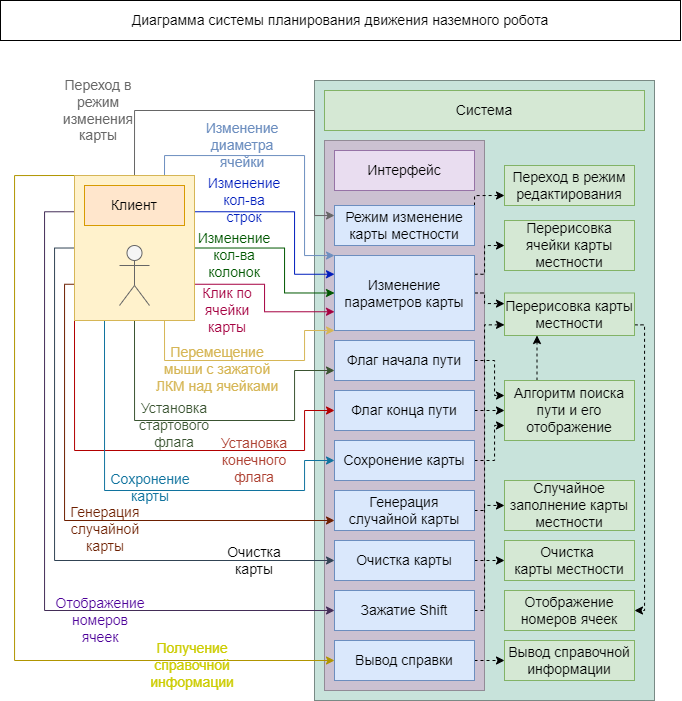

The diagram above was exported from draw.io. Its source (the exported page's mxGraphModel, read from the mxfile embedded in the PNG):
<mxGraphModel dx="1221" dy="754" grid="1" gridSize="10" guides="1" tooltips="1" connect="1" arrows="1" fold="1" page="1" pageScale="1" pageWidth="827" pageHeight="1169" math="0" shadow="0">
  <root>
    <mxCell id="0" />
    <mxCell id="1" parent="0" />
    <mxCell id="0E7lGqT7eFYvsC7JpGPW-5" value="" style="rounded=0;whiteSpace=wrap;html=1;fillColor=#C8E3DB;strokeColor=#798A85;" vertex="1" parent="1">
      <mxGeometry x="394" y="120" width="340" height="620" as="geometry" />
    </mxCell>
    <mxCell id="0E7lGqT7eFYvsC7JpGPW-12" value="" style="rounded=0;whiteSpace=wrap;html=1;fontSize=14;fillColor=#CBC1D1;strokeColor=#928B96;" vertex="1" parent="1">
      <mxGeometry x="404" y="180" width="160" height="550" as="geometry" />
    </mxCell>
    <mxCell id="_enAOyxdrDzt9XpVTDGe-1" value="Диаграмма системы планирования движения наземного робота" style="rounded=0;whiteSpace=wrap;html=1;fontSize=14;" parent="1" vertex="1">
      <mxGeometry x="80" y="40" width="680" height="40" as="geometry" />
    </mxCell>
    <mxCell id="0E7lGqT7eFYvsC7JpGPW-36" style="edgeStyle=orthogonalEdgeStyle;rounded=0;orthogonalLoop=1;jettySize=auto;html=1;exitX=0;exitY=0.75;exitDx=0;exitDy=0;entryX=0;entryY=0.75;entryDx=0;entryDy=0;fontSize=14;fillColor=#a0522d;strokeColor=#6D1F00;fontColor=#AE4132;" edge="1" parent="1" source="0E7lGqT7eFYvsC7JpGPW-1" target="0E7lGqT7eFYvsC7JpGPW-27">
      <mxGeometry relative="1" as="geometry">
        <Array as="points">
          <mxPoint x="144" y="324" />
          <mxPoint x="144" y="560" />
        </Array>
      </mxGeometry>
    </mxCell>
    <mxCell id="0E7lGqT7eFYvsC7JpGPW-37" style="edgeStyle=orthogonalEdgeStyle;rounded=0;orthogonalLoop=1;jettySize=auto;html=1;exitX=0;exitY=0.5;exitDx=0;exitDy=0;entryX=0;entryY=0.5;entryDx=0;entryDy=0;fontSize=14;fillColor=#647687;strokeColor=#314354;" edge="1" parent="1" source="0E7lGqT7eFYvsC7JpGPW-1" target="0E7lGqT7eFYvsC7JpGPW-28">
      <mxGeometry relative="1" as="geometry" />
    </mxCell>
    <mxCell id="0E7lGqT7eFYvsC7JpGPW-39" style="edgeStyle=orthogonalEdgeStyle;rounded=0;orthogonalLoop=1;jettySize=auto;html=1;exitX=0.75;exitY=0;exitDx=0;exitDy=0;fontSize=14;entryX=0;entryY=0;entryDx=0;entryDy=0;fillColor=#dae8fc;strokeColor=#6c8ebf;" edge="1" parent="1" source="0E7lGqT7eFYvsC7JpGPW-1" target="0E7lGqT7eFYvsC7JpGPW-29">
      <mxGeometry relative="1" as="geometry">
        <mxPoint x="384" y="300" as="targetPoint" />
        <Array as="points">
          <mxPoint x="244" y="195" />
          <mxPoint x="384" y="195" />
          <mxPoint x="384" y="295" />
        </Array>
      </mxGeometry>
    </mxCell>
    <mxCell id="0E7lGqT7eFYvsC7JpGPW-40" style="edgeStyle=orthogonalEdgeStyle;rounded=0;orthogonalLoop=1;jettySize=auto;html=1;exitX=1;exitY=0.25;exitDx=0;exitDy=0;entryX=0;entryY=0.25;entryDx=0;entryDy=0;fontSize=14;fillColor=#0050ef;strokeColor=#001DBC;" edge="1" parent="1" source="0E7lGqT7eFYvsC7JpGPW-1" target="0E7lGqT7eFYvsC7JpGPW-29">
      <mxGeometry relative="1" as="geometry">
        <Array as="points">
          <mxPoint x="374" y="251" />
          <mxPoint x="374" y="314" />
        </Array>
      </mxGeometry>
    </mxCell>
    <mxCell id="0E7lGqT7eFYvsC7JpGPW-41" style="edgeStyle=orthogonalEdgeStyle;rounded=0;orthogonalLoop=1;jettySize=auto;html=1;exitX=1;exitY=0.5;exitDx=0;exitDy=0;entryX=0;entryY=0.5;entryDx=0;entryDy=0;fontSize=14;fillColor=#008a00;strokeColor=#005700;" edge="1" parent="1" source="0E7lGqT7eFYvsC7JpGPW-1" target="0E7lGqT7eFYvsC7JpGPW-29">
      <mxGeometry relative="1" as="geometry">
        <Array as="points">
          <mxPoint x="364" y="288" />
          <mxPoint x="364" y="333" />
        </Array>
      </mxGeometry>
    </mxCell>
    <mxCell id="0E7lGqT7eFYvsC7JpGPW-42" style="edgeStyle=orthogonalEdgeStyle;rounded=0;orthogonalLoop=1;jettySize=auto;html=1;exitX=1;exitY=0.75;exitDx=0;exitDy=0;entryX=0;entryY=0.75;entryDx=0;entryDy=0;fontSize=14;fillColor=#d80073;strokeColor=#A50040;" edge="1" parent="1" source="0E7lGqT7eFYvsC7JpGPW-1" target="0E7lGqT7eFYvsC7JpGPW-29">
      <mxGeometry relative="1" as="geometry">
        <Array as="points">
          <mxPoint x="344" y="324" />
          <mxPoint x="344" y="351" />
        </Array>
      </mxGeometry>
    </mxCell>
    <mxCell id="0E7lGqT7eFYvsC7JpGPW-43" style="edgeStyle=orthogonalEdgeStyle;rounded=0;orthogonalLoop=1;jettySize=auto;html=1;exitX=0.75;exitY=1;exitDx=0;exitDy=0;entryX=0;entryY=1;entryDx=0;entryDy=0;fontSize=14;fillColor=#fff2cc;strokeColor=#d6b656;" edge="1" parent="1" source="0E7lGqT7eFYvsC7JpGPW-1" target="0E7lGqT7eFYvsC7JpGPW-29">
      <mxGeometry relative="1" as="geometry">
        <Array as="points">
          <mxPoint x="244" y="400" />
          <mxPoint x="384" y="400" />
          <mxPoint x="384" y="370" />
        </Array>
      </mxGeometry>
    </mxCell>
    <mxCell id="0E7lGqT7eFYvsC7JpGPW-44" style="edgeStyle=orthogonalEdgeStyle;rounded=0;orthogonalLoop=1;jettySize=auto;html=1;exitX=0.5;exitY=1;exitDx=0;exitDy=0;entryX=0;entryY=0.75;entryDx=0;entryDy=0;fontSize=14;fillColor=#6d8764;strokeColor=#3A5431;" edge="1" parent="1" source="0E7lGqT7eFYvsC7JpGPW-1" target="0E7lGqT7eFYvsC7JpGPW-24">
      <mxGeometry relative="1" as="geometry">
        <Array as="points">
          <mxPoint x="214" y="460" />
          <mxPoint x="374" y="460" />
          <mxPoint x="374" y="410" />
        </Array>
      </mxGeometry>
    </mxCell>
    <mxCell id="0E7lGqT7eFYvsC7JpGPW-45" style="edgeStyle=orthogonalEdgeStyle;rounded=0;orthogonalLoop=1;jettySize=auto;html=1;exitX=0;exitY=1;exitDx=0;exitDy=0;entryX=0;entryY=0.5;entryDx=0;entryDy=0;fontSize=14;fillColor=#e51400;strokeColor=#B20000;" edge="1" parent="1" source="0E7lGqT7eFYvsC7JpGPW-1" target="0E7lGqT7eFYvsC7JpGPW-25">
      <mxGeometry relative="1" as="geometry">
        <Array as="points">
          <mxPoint x="154" y="490" />
          <mxPoint x="384" y="490" />
          <mxPoint x="384" y="450" />
        </Array>
      </mxGeometry>
    </mxCell>
    <mxCell id="0E7lGqT7eFYvsC7JpGPW-46" style="edgeStyle=orthogonalEdgeStyle;rounded=0;orthogonalLoop=1;jettySize=auto;html=1;exitX=0.25;exitY=1;exitDx=0;exitDy=0;entryX=0;entryY=0.5;entryDx=0;entryDy=0;fontSize=14;fillColor=#b1ddf0;strokeColor=#10739e;" edge="1" parent="1" source="0E7lGqT7eFYvsC7JpGPW-1" target="0E7lGqT7eFYvsC7JpGPW-26">
      <mxGeometry relative="1" as="geometry">
        <Array as="points">
          <mxPoint x="184" y="530" />
          <mxPoint x="384" y="530" />
          <mxPoint x="384" y="500" />
        </Array>
      </mxGeometry>
    </mxCell>
    <mxCell id="0E7lGqT7eFYvsC7JpGPW-49" style="edgeStyle=orthogonalEdgeStyle;rounded=0;orthogonalLoop=1;jettySize=auto;html=1;exitX=0;exitY=0.25;exitDx=0;exitDy=0;entryX=0;entryY=0.5;entryDx=0;entryDy=0;fontSize=14;fillColor=#76608a;strokeColor=#432D57;" edge="1" parent="1" source="0E7lGqT7eFYvsC7JpGPW-1" target="0E7lGqT7eFYvsC7JpGPW-47">
      <mxGeometry relative="1" as="geometry">
        <Array as="points">
          <mxPoint x="124" y="251" />
          <mxPoint x="124" y="650" />
        </Array>
      </mxGeometry>
    </mxCell>
    <mxCell id="0E7lGqT7eFYvsC7JpGPW-50" style="edgeStyle=orthogonalEdgeStyle;rounded=0;orthogonalLoop=1;jettySize=auto;html=1;exitX=0;exitY=0;exitDx=0;exitDy=0;entryX=0;entryY=0.5;entryDx=0;entryDy=0;fontSize=14;fillColor=#e3c800;strokeColor=#B09500;" edge="1" parent="1" source="0E7lGqT7eFYvsC7JpGPW-1" target="0E7lGqT7eFYvsC7JpGPW-48">
      <mxGeometry relative="1" as="geometry">
        <Array as="points">
          <mxPoint x="94" y="215" />
          <mxPoint x="94" y="700" />
        </Array>
      </mxGeometry>
    </mxCell>
    <mxCell id="0E7lGqT7eFYvsC7JpGPW-59" style="edgeStyle=orthogonalEdgeStyle;rounded=0;orthogonalLoop=1;jettySize=auto;html=1;exitX=0.5;exitY=0;exitDx=0;exitDy=0;entryX=0;entryY=0.25;entryDx=0;entryDy=0;fontSize=14;fontColor=#A50040;fillColor=#f5f5f5;strokeColor=#666666;" edge="1" parent="1" source="0E7lGqT7eFYvsC7JpGPW-1" target="0E7lGqT7eFYvsC7JpGPW-23">
      <mxGeometry relative="1" as="geometry">
        <Array as="points">
          <mxPoint x="214" y="150" />
          <mxPoint x="394" y="150" />
          <mxPoint x="394" y="255" />
        </Array>
      </mxGeometry>
    </mxCell>
    <mxCell id="0E7lGqT7eFYvsC7JpGPW-1" value="" style="rounded=0;whiteSpace=wrap;html=1;fillColor=#fff2cc;strokeColor=#d6b656;" vertex="1" parent="1">
      <mxGeometry x="154" y="215" width="120" height="145" as="geometry" />
    </mxCell>
    <mxCell id="0E7lGqT7eFYvsC7JpGPW-2" value="" style="shape=umlActor;verticalLabelPosition=bottom;verticalAlign=top;html=1;outlineConnect=0;fillColor=#f5f5f5;fontColor=#333333;strokeColor=#666666;" vertex="1" parent="1">
      <mxGeometry x="199" y="285" width="30" height="60" as="geometry" />
    </mxCell>
    <mxCell id="0E7lGqT7eFYvsC7JpGPW-3" value="Клиент" style="rounded=0;whiteSpace=wrap;html=1;fontSize=14;fillColor=#ffe6cc;strokeColor=#d79b00;" vertex="1" parent="1">
      <mxGeometry x="164" y="225" width="100" height="40" as="geometry" />
    </mxCell>
    <mxCell id="0E7lGqT7eFYvsC7JpGPW-4" value="Система" style="rounded=0;whiteSpace=wrap;html=1;fontSize=14;fillColor=#d5e8d4;strokeColor=#82b366;" vertex="1" parent="1">
      <mxGeometry x="404" y="130" width="320" height="40" as="geometry" />
    </mxCell>
    <mxCell id="0E7lGqT7eFYvsC7JpGPW-8" value="Изменение диаметра ячейки" style="text;html=1;strokeColor=none;fillColor=none;align=center;verticalAlign=middle;whiteSpace=wrap;rounded=0;fontSize=14;fontColor=#6C8EBF;" vertex="1" parent="1">
      <mxGeometry x="282" y="160" width="80" height="50" as="geometry" />
    </mxCell>
    <mxCell id="0E7lGqT7eFYvsC7JpGPW-9" value="Изменение кол-ва строк" style="text;html=1;strokeColor=none;fillColor=none;align=center;verticalAlign=middle;whiteSpace=wrap;rounded=0;fontSize=14;fontColor=#001DBC;" vertex="1" parent="1">
      <mxGeometry x="284" y="215" width="80" height="50" as="geometry" />
    </mxCell>
    <mxCell id="0E7lGqT7eFYvsC7JpGPW-10" value="Изменение кол-ва колонок" style="text;html=1;strokeColor=none;fillColor=none;align=center;verticalAlign=middle;whiteSpace=wrap;rounded=0;fontSize=14;fontColor=#005700;" vertex="1" parent="1">
      <mxGeometry x="274" y="270" width="80" height="50" as="geometry" />
    </mxCell>
    <mxCell id="0E7lGqT7eFYvsC7JpGPW-13" value="Генерация случайной карты" style="text;html=1;strokeColor=none;fillColor=none;align=center;verticalAlign=middle;whiteSpace=wrap;rounded=0;fontSize=14;fontColor=#6D1F00;" vertex="1" parent="1">
      <mxGeometry x="145" y="544" width="80" height="50" as="geometry" />
    </mxCell>
    <mxCell id="0E7lGqT7eFYvsC7JpGPW-14" value="Очистка карты" style="text;html=1;strokeColor=none;fillColor=none;align=center;verticalAlign=middle;whiteSpace=wrap;rounded=0;fontSize=14;" vertex="1" parent="1">
      <mxGeometry x="294" y="575" width="80" height="50" as="geometry" />
    </mxCell>
    <mxCell id="0E7lGqT7eFYvsC7JpGPW-15" value="Клик по ячейки карты" style="text;html=1;strokeColor=none;fillColor=none;align=center;verticalAlign=middle;whiteSpace=wrap;rounded=0;fontSize=14;fontColor=#A50040;" vertex="1" parent="1">
      <mxGeometry x="267" y="325" width="80" height="50" as="geometry" />
    </mxCell>
    <mxCell id="0E7lGqT7eFYvsC7JpGPW-16" value="Перемещение мыши с зажатой ЛКМ над ячейками" style="text;html=1;strokeColor=none;fillColor=none;align=center;verticalAlign=middle;whiteSpace=wrap;rounded=0;fontSize=14;fontColor=#D6B656;" vertex="1" parent="1">
      <mxGeometry x="232" y="384" width="130" height="50" as="geometry" />
    </mxCell>
    <mxCell id="0E7lGqT7eFYvsC7JpGPW-11" value="Интерфейс" style="rounded=0;whiteSpace=wrap;html=1;fontSize=14;fillColor=#E9DDF0;strokeColor=#9673a6;" vertex="1" parent="1">
      <mxGeometry x="414" y="190" width="140" height="40" as="geometry" />
    </mxCell>
    <mxCell id="0E7lGqT7eFYvsC7JpGPW-17" value="Установка стартового флага" style="text;html=1;strokeColor=none;fillColor=none;align=center;verticalAlign=middle;whiteSpace=wrap;rounded=0;fontSize=14;fontColor=#3A5431;" vertex="1" parent="1">
      <mxGeometry x="214" y="440" width="80" height="50" as="geometry" />
    </mxCell>
    <mxCell id="0E7lGqT7eFYvsC7JpGPW-18" value="Установка конечного флага" style="text;html=1;strokeColor=none;fillColor=none;align=center;verticalAlign=middle;whiteSpace=wrap;rounded=0;fontSize=14;fontColor=#AE4132;" vertex="1" parent="1">
      <mxGeometry x="294" y="475" width="80" height="50" as="geometry" />
    </mxCell>
    <mxCell id="0E7lGqT7eFYvsC7JpGPW-19" value="Получение справочной информации" style="text;html=1;strokeColor=none;fillColor=none;align=center;verticalAlign=middle;whiteSpace=wrap;rounded=0;fontSize=14;fontColor=#CCCC00;" vertex="1" parent="1">
      <mxGeometry x="232" y="680" width="80" height="50" as="geometry" />
    </mxCell>
    <mxCell id="0E7lGqT7eFYvsC7JpGPW-20" value="Сохронение карты" style="text;html=1;strokeColor=none;fillColor=none;align=center;verticalAlign=middle;whiteSpace=wrap;rounded=0;fontSize=14;fontColor=#10739E;" vertex="1" parent="1">
      <mxGeometry x="185" y="507" width="90" height="40" as="geometry" />
    </mxCell>
    <mxCell id="0E7lGqT7eFYvsC7JpGPW-21" value="Отображение номеров&lt;br&gt;ячеек" style="text;html=1;strokeColor=none;fillColor=none;align=center;verticalAlign=middle;whiteSpace=wrap;rounded=0;fontSize=14;fontColor=#4C0099;" vertex="1" parent="1">
      <mxGeometry x="135" y="630" width="90" height="60" as="geometry" />
    </mxCell>
    <mxCell id="0E7lGqT7eFYvsC7JpGPW-65" style="edgeStyle=orthogonalEdgeStyle;rounded=0;orthogonalLoop=1;jettySize=auto;html=1;exitX=1;exitY=0.75;exitDx=0;exitDy=0;entryX=1;entryY=0.5;entryDx=0;entryDy=0;dashed=1;fontSize=14;fontColor=#000000;" edge="1" parent="1" source="0E7lGqT7eFYvsC7JpGPW-22" target="0E7lGqT7eFYvsC7JpGPW-63">
      <mxGeometry relative="1" as="geometry">
        <Array as="points">
          <mxPoint x="724" y="364" />
          <mxPoint x="724" y="650" />
        </Array>
      </mxGeometry>
    </mxCell>
    <mxCell id="0E7lGqT7eFYvsC7JpGPW-22" value="Перерисовка карты местности" style="rounded=0;whiteSpace=wrap;html=1;fontSize=14;fillColor=#d5e8d4;strokeColor=#82b366;" vertex="1" parent="1">
      <mxGeometry x="584" y="332.5" width="130" height="42.5" as="geometry" />
    </mxCell>
    <mxCell id="0E7lGqT7eFYvsC7JpGPW-58" style="edgeStyle=orthogonalEdgeStyle;rounded=0;orthogonalLoop=1;jettySize=auto;html=1;exitX=1;exitY=0;exitDx=0;exitDy=0;entryX=0;entryY=0.75;entryDx=0;entryDy=0;dashed=1;fontSize=14;fontColor=#A50040;" edge="1" parent="1" source="0E7lGqT7eFYvsC7JpGPW-23" target="0E7lGqT7eFYvsC7JpGPW-57">
      <mxGeometry relative="1" as="geometry">
        <Array as="points">
          <mxPoint x="554" y="235" />
        </Array>
      </mxGeometry>
    </mxCell>
    <mxCell id="0E7lGqT7eFYvsC7JpGPW-23" value="Режим изменение карты местности" style="rounded=0;whiteSpace=wrap;html=1;fontSize=14;fillColor=#dae8fc;strokeColor=#6c8ebf;" vertex="1" parent="1">
      <mxGeometry x="414" y="245" width="140" height="40" as="geometry" />
    </mxCell>
    <mxCell id="0E7lGqT7eFYvsC7JpGPW-70" style="edgeStyle=orthogonalEdgeStyle;rounded=0;orthogonalLoop=1;jettySize=auto;html=1;exitX=1;exitY=0.5;exitDx=0;exitDy=0;entryX=0;entryY=0.25;entryDx=0;entryDy=0;dashed=1;fontSize=14;fontColor=#000000;" edge="1" parent="1" source="0E7lGqT7eFYvsC7JpGPW-24" target="0E7lGqT7eFYvsC7JpGPW-67">
      <mxGeometry relative="1" as="geometry">
        <Array as="points">
          <mxPoint x="574" y="400" />
          <mxPoint x="574" y="435" />
        </Array>
      </mxGeometry>
    </mxCell>
    <mxCell id="0E7lGqT7eFYvsC7JpGPW-24" value="Флаг начала пути" style="rounded=0;whiteSpace=wrap;html=1;fontSize=14;fillColor=#dae8fc;strokeColor=#6c8ebf;" vertex="1" parent="1">
      <mxGeometry x="414" y="380" width="140" height="40" as="geometry" />
    </mxCell>
    <mxCell id="0E7lGqT7eFYvsC7JpGPW-69" style="edgeStyle=orthogonalEdgeStyle;rounded=0;orthogonalLoop=1;jettySize=auto;html=1;exitX=1;exitY=0.5;exitDx=0;exitDy=0;entryX=0;entryY=0.5;entryDx=0;entryDy=0;dashed=1;fontSize=14;fontColor=#000000;" edge="1" parent="1" source="0E7lGqT7eFYvsC7JpGPW-25" target="0E7lGqT7eFYvsC7JpGPW-67">
      <mxGeometry relative="1" as="geometry" />
    </mxCell>
    <mxCell id="0E7lGqT7eFYvsC7JpGPW-25" value="Флаг конца пути" style="rounded=0;whiteSpace=wrap;html=1;fontSize=14;fillColor=#dae8fc;strokeColor=#6c8ebf;" vertex="1" parent="1">
      <mxGeometry x="414" y="430" width="140" height="40" as="geometry" />
    </mxCell>
    <mxCell id="0E7lGqT7eFYvsC7JpGPW-68" style="edgeStyle=orthogonalEdgeStyle;rounded=0;orthogonalLoop=1;jettySize=auto;html=1;exitX=1;exitY=0.5;exitDx=0;exitDy=0;entryX=0;entryY=0.75;entryDx=0;entryDy=0;dashed=1;fontSize=14;fontColor=#000000;" edge="1" parent="1" source="0E7lGqT7eFYvsC7JpGPW-26" target="0E7lGqT7eFYvsC7JpGPW-67">
      <mxGeometry relative="1" as="geometry" />
    </mxCell>
    <mxCell id="0E7lGqT7eFYvsC7JpGPW-26" value="Сохронение карты" style="rounded=0;whiteSpace=wrap;html=1;fontSize=14;fillColor=#dae8fc;strokeColor=#6c8ebf;" vertex="1" parent="1">
      <mxGeometry x="414" y="480" width="140" height="40" as="geometry" />
    </mxCell>
    <mxCell id="0E7lGqT7eFYvsC7JpGPW-66" style="edgeStyle=orthogonalEdgeStyle;rounded=0;orthogonalLoop=1;jettySize=auto;html=1;exitX=1;exitY=0.5;exitDx=0;exitDy=0;entryX=0;entryY=0.5;entryDx=0;entryDy=0;dashed=1;fontSize=14;fontColor=#000000;" edge="1" parent="1" source="0E7lGqT7eFYvsC7JpGPW-27" target="0E7lGqT7eFYvsC7JpGPW-52">
      <mxGeometry relative="1" as="geometry">
        <Array as="points">
          <mxPoint x="564" y="550" />
          <mxPoint x="564" y="545" />
        </Array>
      </mxGeometry>
    </mxCell>
    <mxCell id="0E7lGqT7eFYvsC7JpGPW-27" value="Генерация случайной карты" style="rounded=0;whiteSpace=wrap;html=1;fontSize=14;fillColor=#dae8fc;strokeColor=#6c8ebf;" vertex="1" parent="1">
      <mxGeometry x="414" y="530" width="140" height="40" as="geometry" />
    </mxCell>
    <mxCell id="0E7lGqT7eFYvsC7JpGPW-55" style="edgeStyle=orthogonalEdgeStyle;rounded=0;orthogonalLoop=1;jettySize=auto;html=1;exitX=1;exitY=0.5;exitDx=0;exitDy=0;entryX=0;entryY=0.5;entryDx=0;entryDy=0;fontSize=14;fontColor=#A50040;dashed=1;" edge="1" parent="1" source="0E7lGqT7eFYvsC7JpGPW-28" target="0E7lGqT7eFYvsC7JpGPW-53">
      <mxGeometry relative="1" as="geometry" />
    </mxCell>
    <mxCell id="0E7lGqT7eFYvsC7JpGPW-28" value="Очистка карты" style="rounded=0;whiteSpace=wrap;html=1;fontSize=14;fillColor=#dae8fc;strokeColor=#6c8ebf;" vertex="1" parent="1">
      <mxGeometry x="414" y="580" width="140" height="40" as="geometry" />
    </mxCell>
    <mxCell id="0E7lGqT7eFYvsC7JpGPW-72" style="edgeStyle=orthogonalEdgeStyle;rounded=0;orthogonalLoop=1;jettySize=auto;html=1;exitX=1;exitY=0.25;exitDx=0;exitDy=0;entryX=0;entryY=0.5;entryDx=0;entryDy=0;dashed=1;fontSize=14;fontColor=#000000;" edge="1" parent="1" source="0E7lGqT7eFYvsC7JpGPW-29" target="0E7lGqT7eFYvsC7JpGPW-51">
      <mxGeometry relative="1" as="geometry">
        <Array as="points">
          <mxPoint x="564" y="314" />
          <mxPoint x="564" y="285" />
        </Array>
      </mxGeometry>
    </mxCell>
    <mxCell id="0E7lGqT7eFYvsC7JpGPW-75" style="edgeStyle=orthogonalEdgeStyle;rounded=0;orthogonalLoop=1;jettySize=auto;html=1;exitX=1;exitY=0.5;exitDx=0;exitDy=0;entryX=0;entryY=0.25;entryDx=0;entryDy=0;dashed=1;fontSize=14;fontColor=#000000;" edge="1" parent="1" source="0E7lGqT7eFYvsC7JpGPW-29" target="0E7lGqT7eFYvsC7JpGPW-22">
      <mxGeometry relative="1" as="geometry">
        <Array as="points">
          <mxPoint x="564" y="332" />
          <mxPoint x="564" y="343" />
        </Array>
      </mxGeometry>
    </mxCell>
    <mxCell id="0E7lGqT7eFYvsC7JpGPW-29" value="Изменение параметров карты" style="rounded=0;whiteSpace=wrap;html=1;fontSize=14;fillColor=#dae8fc;strokeColor=#6c8ebf;" vertex="1" parent="1">
      <mxGeometry x="414" y="295" width="140" height="75" as="geometry" />
    </mxCell>
    <mxCell id="0E7lGqT7eFYvsC7JpGPW-74" style="edgeStyle=orthogonalEdgeStyle;rounded=0;orthogonalLoop=1;jettySize=auto;html=1;exitX=1;exitY=0.5;exitDx=0;exitDy=0;entryX=0;entryY=0.75;entryDx=0;entryDy=0;dashed=1;fontSize=14;fontColor=#000000;" edge="1" parent="1" source="0E7lGqT7eFYvsC7JpGPW-47" target="0E7lGqT7eFYvsC7JpGPW-22">
      <mxGeometry relative="1" as="geometry">
        <Array as="points">
          <mxPoint x="564" y="650" />
          <mxPoint x="564" y="364" />
        </Array>
      </mxGeometry>
    </mxCell>
    <mxCell id="0E7lGqT7eFYvsC7JpGPW-47" value="Зажатие Shift" style="rounded=0;whiteSpace=wrap;html=1;fontSize=14;fillColor=#dae8fc;strokeColor=#6c8ebf;" vertex="1" parent="1">
      <mxGeometry x="414" y="630" width="140" height="40" as="geometry" />
    </mxCell>
    <mxCell id="0E7lGqT7eFYvsC7JpGPW-56" style="edgeStyle=orthogonalEdgeStyle;rounded=0;orthogonalLoop=1;jettySize=auto;html=1;exitX=1;exitY=0.5;exitDx=0;exitDy=0;entryX=0;entryY=0.5;entryDx=0;entryDy=0;dashed=1;fontSize=14;fontColor=#A50040;" edge="1" parent="1" source="0E7lGqT7eFYvsC7JpGPW-48" target="0E7lGqT7eFYvsC7JpGPW-54">
      <mxGeometry relative="1" as="geometry" />
    </mxCell>
    <mxCell id="0E7lGqT7eFYvsC7JpGPW-48" value="Вывод справки" style="rounded=0;whiteSpace=wrap;html=1;fontSize=14;fillColor=#dae8fc;strokeColor=#6c8ebf;" vertex="1" parent="1">
      <mxGeometry x="414" y="680" width="140" height="40" as="geometry" />
    </mxCell>
    <mxCell id="0E7lGqT7eFYvsC7JpGPW-51" value="Перерисовка ячейки карты местности" style="rounded=0;whiteSpace=wrap;html=1;fontSize=14;fillColor=#d5e8d4;strokeColor=#82b366;" vertex="1" parent="1">
      <mxGeometry x="584" y="260" width="130" height="50" as="geometry" />
    </mxCell>
    <mxCell id="0E7lGqT7eFYvsC7JpGPW-52" value="Случайное заполнение карты местности" style="rounded=0;whiteSpace=wrap;html=1;fontSize=14;fillColor=#d5e8d4;strokeColor=#82b366;" vertex="1" parent="1">
      <mxGeometry x="584" y="520" width="130" height="50" as="geometry" />
    </mxCell>
    <mxCell id="0E7lGqT7eFYvsC7JpGPW-53" value="Очистка &lt;br&gt;карты местности" style="rounded=0;whiteSpace=wrap;html=1;fontSize=14;fillColor=#d5e8d4;strokeColor=#82b366;" vertex="1" parent="1">
      <mxGeometry x="584" y="580" width="130" height="40" as="geometry" />
    </mxCell>
    <mxCell id="0E7lGqT7eFYvsC7JpGPW-54" value="Вывод справочной информации" style="rounded=0;whiteSpace=wrap;html=1;fontSize=14;fillColor=#d5e8d4;strokeColor=#82b366;" vertex="1" parent="1">
      <mxGeometry x="584" y="680" width="130" height="40" as="geometry" />
    </mxCell>
    <mxCell id="0E7lGqT7eFYvsC7JpGPW-57" value="Переход в режим редактирования" style="rounded=0;whiteSpace=wrap;html=1;fontSize=14;fillColor=#d5e8d4;strokeColor=#82b366;" vertex="1" parent="1">
      <mxGeometry x="584" y="205" width="130" height="40" as="geometry" />
    </mxCell>
    <mxCell id="0E7lGqT7eFYvsC7JpGPW-60" value="Переход в режим изменения карты" style="text;html=1;strokeColor=none;fillColor=none;align=center;verticalAlign=middle;whiteSpace=wrap;rounded=0;fontSize=14;fontColor=#666666;" vertex="1" parent="1">
      <mxGeometry x="145" y="135" width="66" height="30" as="geometry" />
    </mxCell>
    <mxCell id="0E7lGqT7eFYvsC7JpGPW-63" value="Отображение номеров ячеек" style="rounded=0;whiteSpace=wrap;html=1;fontSize=14;strokeColor=#82b366;fillColor=#d5e8d4;" vertex="1" parent="1">
      <mxGeometry x="584" y="630" width="130" height="40" as="geometry" />
    </mxCell>
    <mxCell id="0E7lGqT7eFYvsC7JpGPW-73" style="edgeStyle=orthogonalEdgeStyle;rounded=0;orthogonalLoop=1;jettySize=auto;html=1;exitX=0.25;exitY=0;exitDx=0;exitDy=0;entryX=0.25;entryY=1;entryDx=0;entryDy=0;dashed=1;fontSize=14;fontColor=#000000;" edge="1" parent="1" source="0E7lGqT7eFYvsC7JpGPW-67" target="0E7lGqT7eFYvsC7JpGPW-22">
      <mxGeometry relative="1" as="geometry" />
    </mxCell>
    <mxCell id="0E7lGqT7eFYvsC7JpGPW-67" value="Алгоритм поиска пути и его отображение" style="rounded=0;whiteSpace=wrap;html=1;fontSize=14;strokeColor=#82b366;fillColor=#d5e8d4;" vertex="1" parent="1">
      <mxGeometry x="584" y="420" width="130" height="60" as="geometry" />
    </mxCell>
  </root>
</mxGraphModel>